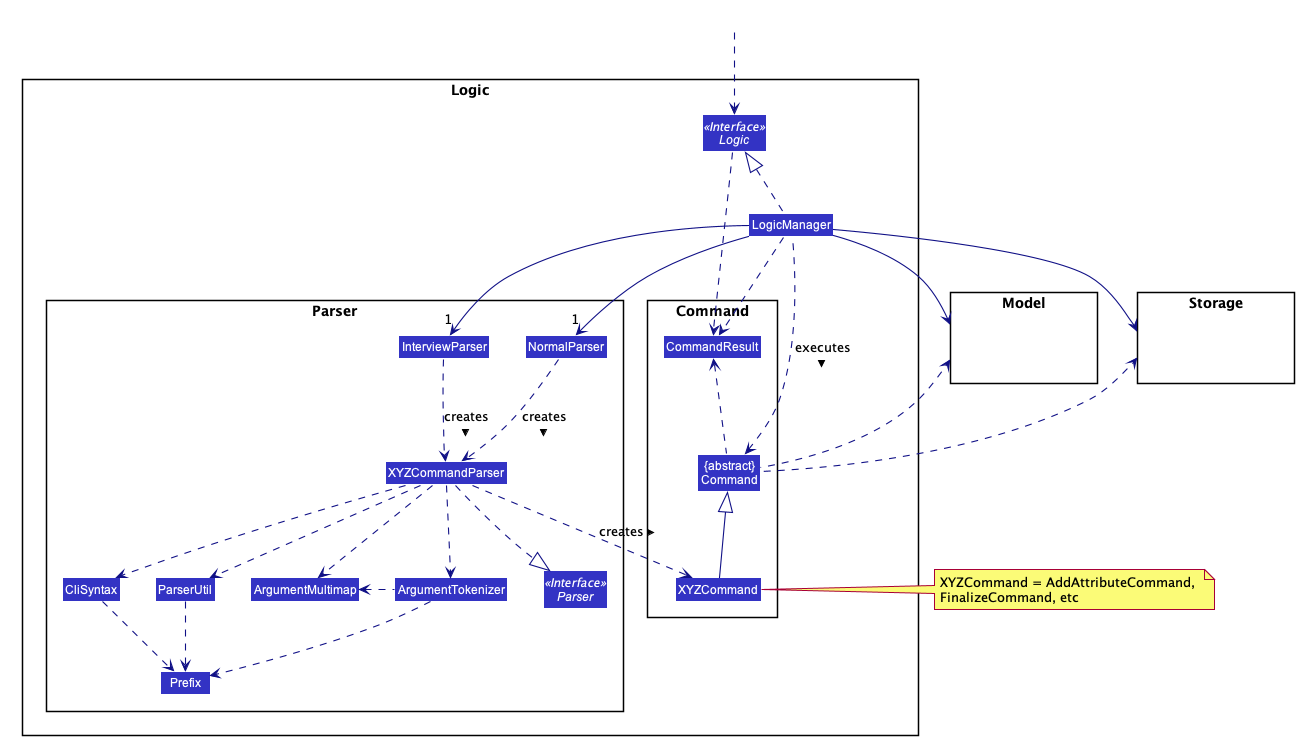

The diagram above was rendered by PlantUML. Its source (embedded in the PNG):
@startuml








skinparam BackgroundColor #FFFFFFF

skinparam Shadowing false

skinparam Class {
    FontColor #FFFFFF
    BorderThickness 1
    BorderColor #FFFFFF
    StereotypeFontColor #FFFFFF
    FontName Arial
}

skinparam Actor {
    BorderColor #000000
    Color #000000
    FontName Arial
}

skinparam Sequence {
    MessageAlign center
    BoxFontSize 15
    BoxPadding 0
    BoxFontColor #FFFFFF
    FontName Arial
}

skinparam Participant {
    FontColor #FFFFFFF
    Padding 20
}

skinparam MinClassWidth 50
skinparam ParticipantPadding 10
skinparam Shadowing false
skinparam DefaultTextAlignment center
skinparam packageStyle Rectangle

hide footbox
hide members
hide circle
skinparam arrowThickness 1.1
skinparam arrowColor #101086
skinparam classBackgroundColor #3333C4

package Logic {

package Parser {
Interface Parser <<Interface>>
Class NormalParser
Class InterviewParser
Class XYZCommandParser
Class CliSyntax
Class ParserUtil
Class ArgumentMultimap
Class ArgumentTokenizer
Class Prefix
}

package Command {
Class XYZCommand
Class CommandResult
Class "{abstract}\nCommand" as Command
}

Interface Logic <<Interface>>
Class LogicManager
}

package Model{
Class HiddenModel #FFFFFF
}

package Storage{
Class HiddenStorage #FFFFFF
}

Class HiddenOutside #FFFFFF
HiddenOutside ..> Logic

LogicManager .up.|> Logic
LogicManager -->"1" InterviewParser
LogicManager -->"1" NormalParser
InterviewParser .down.> XYZCommandParser: creates >
NormalParser .down.> XYZCommandParser: creates >

XYZCommandParser ..> XYZCommand : creates >
XYZCommandParser ..|> Parser
XYZCommandParser ..> ArgumentMultimap
XYZCommandParser ..> ArgumentTokenizer
ArgumentTokenizer .left.> ArgumentMultimap
XYZCommandParser ..> CliSyntax
CliSyntax ..> Prefix
XYZCommandParser ..> ParserUtil
ParserUtil .down.> Prefix
ArgumentTokenizer .down.> Prefix
XYZCommand -up-|> Command
LogicManager .left.> Command : executes >

LogicManager --> Model
LogicManager --> Storage
Command .left.> Model
Command .up.> Storage
note left of XYZCommand: XYZCommand = AddAttributeCommand, \nFinalizeCommand, etc

Logic ..> CommandResult
LogicManager .down.> CommandResult
Command .up.> CommandResult
CommandResult -[hidden]-> Parser
@enduml